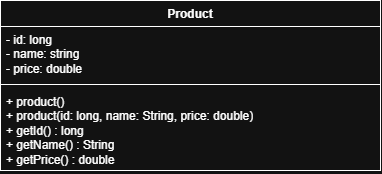

The diagram above was exported from draw.io. Its source (the exported page's mxGraphModel, read from the mxfile embedded in the PNG):
<mxGraphModel dx="480" dy="585" grid="1" gridSize="10" guides="1" tooltips="1" connect="1" arrows="1" fold="1" page="1" pageScale="1" pageWidth="827" pageHeight="1169" math="0" shadow="0">
  <root>
    <mxCell id="0" />
    <mxCell id="1" parent="0" />
    <mxCell id="-l27yjlf9C4qIxkKkcBx-1" parent="1" style="swimlane;fontStyle=1;align=center;verticalAlign=top;childLayout=stackLayout;horizontal=1;startSize=26;horizontalStack=0;resizeParent=1;resizeParentMax=0;resizeLast=0;collapsible=1;marginBottom=0;whiteSpace=wrap;html=1;" value=" &lt;div&gt;Product&lt;/div&gt;" vertex="1">
      <mxGeometry height="170" width="380" x="10" y="90" as="geometry" />
    </mxCell>
    <mxCell id="-l27yjlf9C4qIxkKkcBx-2" parent="-l27yjlf9C4qIxkKkcBx-1" style="text;strokeColor=none;fillColor=none;align=left;verticalAlign=top;spacingLeft=4;spacingRight=4;overflow=hidden;rotatable=0;points=[[0,0.5],[1,0.5]];portConstraint=eastwest;whiteSpace=wrap;html=1;" value="- id: long&lt;div&gt;- name: string&lt;/div&gt;&lt;div&gt;- price: double&lt;/div&gt;" vertex="1">
      <mxGeometry height="54" width="380" y="26" as="geometry" />
    </mxCell>
    <mxCell id="-l27yjlf9C4qIxkKkcBx-3" parent="-l27yjlf9C4qIxkKkcBx-1" style="line;strokeWidth=1;fillColor=none;align=left;verticalAlign=middle;spacingTop=-1;spacingLeft=3;spacingRight=3;rotatable=0;labelPosition=right;points=[];portConstraint=eastwest;strokeColor=inherit;labelPerimeter=1;" value="" vertex="1">
      <mxGeometry height="8" width="380" y="80" as="geometry" />
    </mxCell>
    <mxCell id="-l27yjlf9C4qIxkKkcBx-4" parent="-l27yjlf9C4qIxkKkcBx-1" style="text;strokeColor=none;fillColor=none;align=left;verticalAlign=top;spacingLeft=4;spacingRight=4;overflow=hidden;rotatable=0;points=[[0,0.5],[1,0.5]];portConstraint=eastwest;whiteSpace=wrap;html=1;" value="+ product()&lt;div&gt;+ product(id: long, name: String, price: double)&lt;/div&gt;&lt;div&gt;+ getId() : long&lt;/div&gt;&lt;div&gt;+ getName() : String&lt;/div&gt;&lt;div&gt;+ getPrice() : double&lt;/div&gt;" vertex="1">
      <mxGeometry height="82" width="380" y="88" as="geometry" />
    </mxCell>
  </root>
</mxGraphModel>